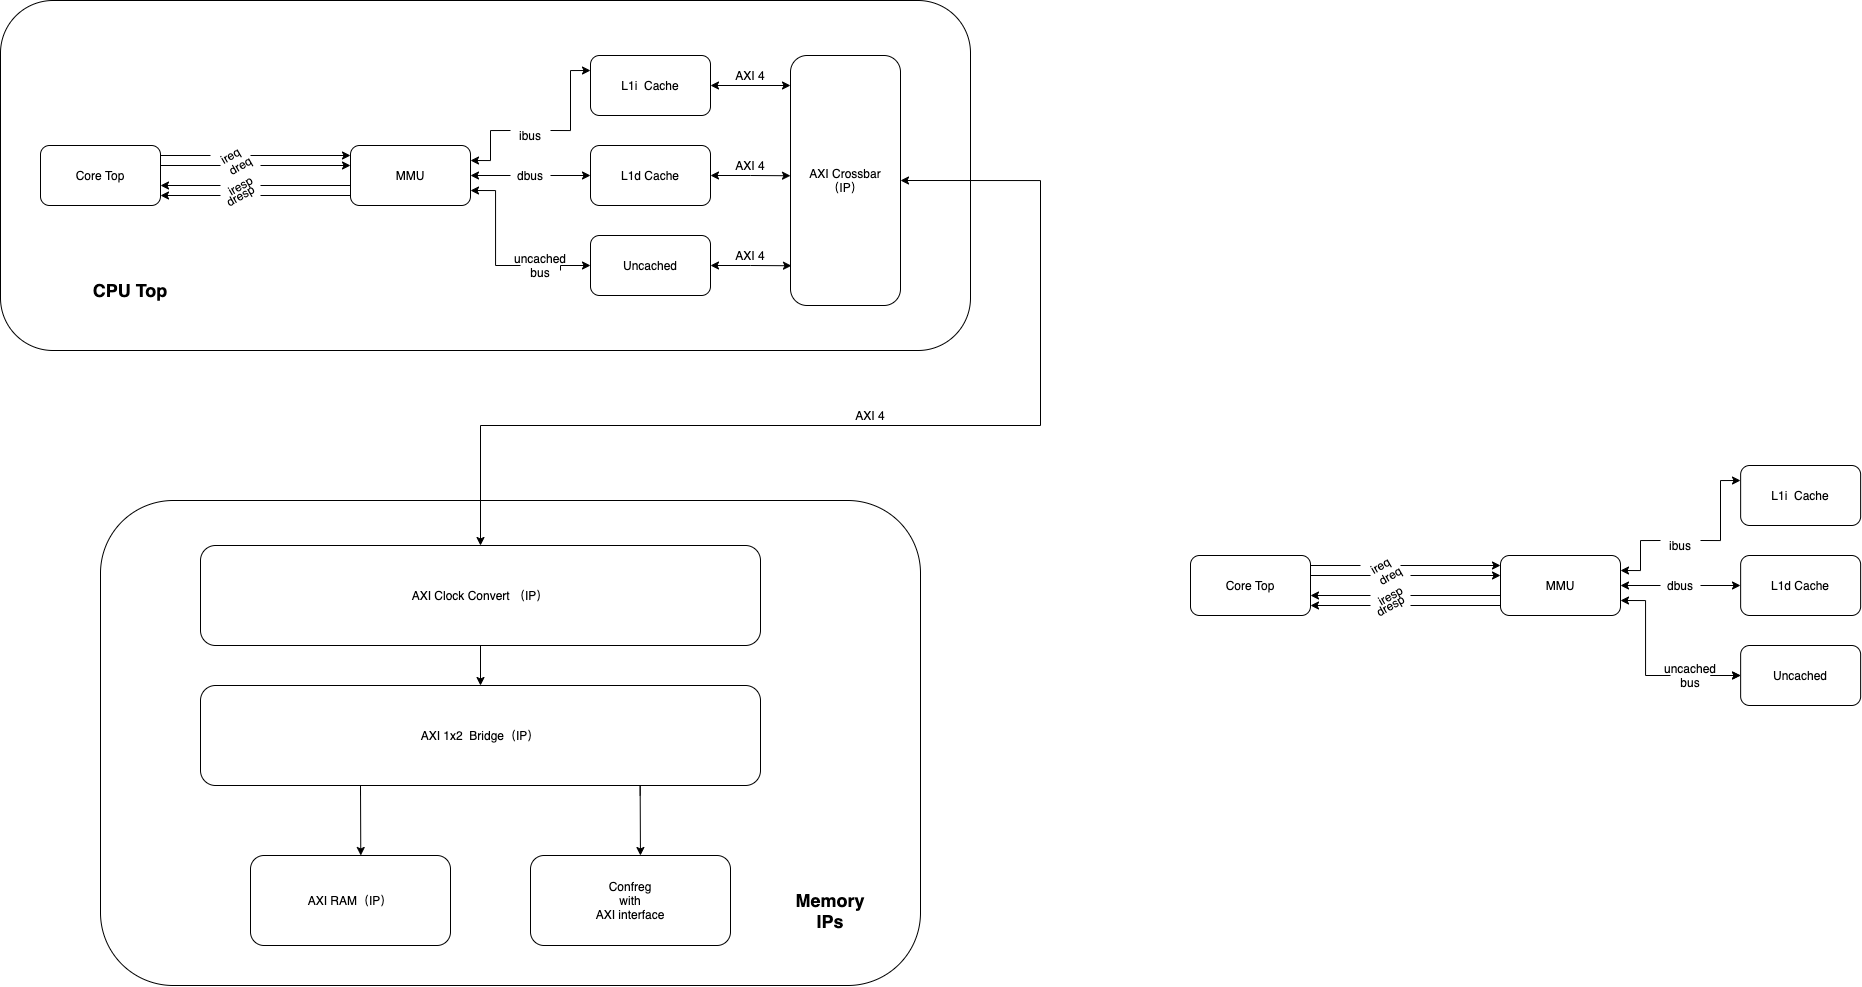

The diagram above was exported from draw.io. Its source (the exported page's mxGraphModel, read from the mxfile embedded in the PNG):
<mxGraphModel dx="676" dy="800" grid="1" gridSize="10" guides="1" tooltips="1" connect="1" arrows="1" fold="1" page="1" pageScale="1" pageWidth="1654" pageHeight="1169" math="0" shadow="0">
  <root>
    <mxCell id="0" />
    <mxCell id="1" parent="0" />
    <mxCell id="72" value="" style="rounded=1;whiteSpace=wrap;html=1;" parent="1" vertex="1">
      <mxGeometry x="100" y="555" width="820" height="485" as="geometry" />
    </mxCell>
    <mxCell id="5" value="" style="rounded=1;whiteSpace=wrap;html=1;" parent="1" vertex="1">
      <mxGeometry y="55" width="970" height="350" as="geometry" />
    </mxCell>
    <mxCell id="2" value="Core Top" style="rounded=1;whiteSpace=wrap;html=1;" parent="1" vertex="1">
      <mxGeometry x="40" y="200" width="120" height="60" as="geometry" />
    </mxCell>
    <mxCell id="51" style="edgeStyle=orthogonalEdgeStyle;rounded=0;orthogonalLoop=1;jettySize=auto;html=1;exitX=1;exitY=0.5;exitDx=0;exitDy=0;endArrow=classic;startArrow=classic;entryX=0.5;entryY=0;entryDx=0;entryDy=0;" parent="1" source="3" target="53" edge="1">
      <mxGeometry relative="1" as="geometry">
        <mxPoint x="480" y="570" as="targetPoint" />
        <Array as="points">
          <mxPoint x="1040" y="235" />
          <mxPoint x="1040" y="480" />
          <mxPoint x="480" y="480" />
        </Array>
      </mxGeometry>
    </mxCell>
    <mxCell id="3" value="AXI Crossbar&lt;br&gt;（IP）" style="rounded=1;whiteSpace=wrap;html=1;" parent="1" vertex="1">
      <mxGeometry x="790" y="110" width="110" height="250" as="geometry" />
    </mxCell>
    <mxCell id="4" value="MMU" style="rounded=1;whiteSpace=wrap;html=1;" parent="1" vertex="1">
      <mxGeometry x="350" y="200" width="120" height="60" as="geometry" />
    </mxCell>
    <mxCell id="7" value="" style="endArrow=classic;html=1;startArrow=none;" parent="1" source="15" edge="1">
      <mxGeometry width="50" height="50" relative="1" as="geometry">
        <mxPoint x="160" y="210" as="sourcePoint" />
        <mxPoint x="350" y="210" as="targetPoint" />
      </mxGeometry>
    </mxCell>
    <mxCell id="8" value="" style="endArrow=classic;html=1;startArrow=none;" parent="1" source="18" edge="1">
      <mxGeometry width="50" height="50" relative="1" as="geometry">
        <mxPoint x="160" y="220" as="sourcePoint" />
        <mxPoint x="350" y="220" as="targetPoint" />
      </mxGeometry>
    </mxCell>
    <mxCell id="10" value="" style="endArrow=classic;html=1;startArrow=none;" parent="1" source="16" edge="1">
      <mxGeometry width="50" height="50" relative="1" as="geometry">
        <mxPoint x="350" y="250" as="sourcePoint" />
        <mxPoint x="160" y="250" as="targetPoint" />
      </mxGeometry>
    </mxCell>
    <mxCell id="12" value="" style="endArrow=classic;html=1;startArrow=none;" parent="1" source="17" edge="1">
      <mxGeometry width="50" height="50" relative="1" as="geometry">
        <mxPoint x="350" y="240" as="sourcePoint" />
        <mxPoint x="160" y="240" as="targetPoint" />
      </mxGeometry>
    </mxCell>
    <mxCell id="18" value="dreq" style="text;html=1;strokeColor=none;fillColor=none;align=center;verticalAlign=middle;whiteSpace=wrap;rounded=0;rotation=-30;" parent="1" vertex="1">
      <mxGeometry x="220" y="210" width="40" height="20" as="geometry" />
    </mxCell>
    <mxCell id="21" value="" style="endArrow=none;html=1;" parent="1" target="18" edge="1">
      <mxGeometry width="50" height="50" relative="1" as="geometry">
        <mxPoint x="160" y="220" as="sourcePoint" />
        <mxPoint x="350" y="220" as="targetPoint" />
      </mxGeometry>
    </mxCell>
    <mxCell id="15" value="ireq" style="text;html=1;strokeColor=none;fillColor=none;align=center;verticalAlign=middle;whiteSpace=wrap;rounded=0;rotation=-30;" parent="1" vertex="1">
      <mxGeometry x="210" y="200" width="40" height="20" as="geometry" />
    </mxCell>
    <mxCell id="22" value="" style="endArrow=none;html=1;" parent="1" target="15" edge="1">
      <mxGeometry width="50" height="50" relative="1" as="geometry">
        <mxPoint x="160" y="210" as="sourcePoint" />
        <mxPoint x="350" y="210" as="targetPoint" />
      </mxGeometry>
    </mxCell>
    <mxCell id="16" value="dresp" style="text;html=1;strokeColor=none;fillColor=none;align=center;verticalAlign=middle;whiteSpace=wrap;rounded=0;rotation=-30;" parent="1" vertex="1">
      <mxGeometry x="220" y="240" width="40" height="20" as="geometry" />
    </mxCell>
    <mxCell id="23" value="" style="endArrow=none;html=1;" parent="1" target="16" edge="1">
      <mxGeometry width="50" height="50" relative="1" as="geometry">
        <mxPoint x="350" y="250" as="sourcePoint" />
        <mxPoint x="160" y="250" as="targetPoint" />
      </mxGeometry>
    </mxCell>
    <mxCell id="17" value="iresp" style="text;html=1;strokeColor=none;fillColor=none;align=center;verticalAlign=middle;whiteSpace=wrap;rounded=0;rotation=-30;" parent="1" vertex="1">
      <mxGeometry x="220" y="230" width="40" height="20" as="geometry" />
    </mxCell>
    <mxCell id="24" value="" style="endArrow=none;html=1;" parent="1" target="17" edge="1">
      <mxGeometry width="50" height="50" relative="1" as="geometry">
        <mxPoint x="350" y="240" as="sourcePoint" />
        <mxPoint x="160" y="240" as="targetPoint" />
      </mxGeometry>
    </mxCell>
    <mxCell id="31" style="edgeStyle=orthogonalEdgeStyle;rounded=0;orthogonalLoop=1;jettySize=auto;html=1;exitX=0;exitY=0.25;exitDx=0;exitDy=0;entryX=1;entryY=0.25;entryDx=0;entryDy=0;endArrow=classic;startArrow=none;" parent="1" source="41" target="4" edge="1">
      <mxGeometry relative="1" as="geometry">
        <mxPoint x="500" y="210" as="targetPoint" />
      </mxGeometry>
    </mxCell>
    <mxCell id="47" style="edgeStyle=orthogonalEdgeStyle;rounded=0;orthogonalLoop=1;jettySize=auto;html=1;exitX=1;exitY=0.5;exitDx=0;exitDy=0;entryX=0;entryY=0.12;entryDx=0;entryDy=0;entryPerimeter=0;endArrow=classic;startArrow=classic;" parent="1" source="28" target="3" edge="1">
      <mxGeometry relative="1" as="geometry" />
    </mxCell>
    <mxCell id="28" value="L1i&amp;nbsp; Cache" style="rounded=1;whiteSpace=wrap;html=1;" parent="1" vertex="1">
      <mxGeometry x="590" y="110" width="120" height="60" as="geometry" />
    </mxCell>
    <mxCell id="32" style="edgeStyle=orthogonalEdgeStyle;rounded=0;orthogonalLoop=1;jettySize=auto;html=1;exitX=0;exitY=0.5;exitDx=0;exitDy=0;entryX=1;entryY=0.5;entryDx=0;entryDy=0;endArrow=classic;startArrow=none;" parent="1" source="40" target="4" edge="1">
      <mxGeometry relative="1" as="geometry" />
    </mxCell>
    <mxCell id="48" style="edgeStyle=orthogonalEdgeStyle;rounded=0;orthogonalLoop=1;jettySize=auto;html=1;exitX=1;exitY=0.5;exitDx=0;exitDy=0;entryX=0;entryY=0.481;entryDx=0;entryDy=0;entryPerimeter=0;endArrow=classic;startArrow=classic;" parent="1" source="29" target="3" edge="1">
      <mxGeometry relative="1" as="geometry" />
    </mxCell>
    <mxCell id="29" value="L1d Cache" style="rounded=1;whiteSpace=wrap;html=1;" parent="1" vertex="1">
      <mxGeometry x="590" y="200" width="120" height="60" as="geometry" />
    </mxCell>
    <mxCell id="33" style="edgeStyle=orthogonalEdgeStyle;rounded=0;orthogonalLoop=1;jettySize=auto;html=1;exitX=0;exitY=0.5;exitDx=0;exitDy=0;entryX=1;entryY=0.75;entryDx=0;entryDy=0;endArrow=classic;startArrow=none;" parent="1" source="39" target="4" edge="1">
      <mxGeometry relative="1" as="geometry" />
    </mxCell>
    <mxCell id="50" style="edgeStyle=orthogonalEdgeStyle;rounded=0;orthogonalLoop=1;jettySize=auto;html=1;exitX=1;exitY=0.5;exitDx=0;exitDy=0;entryX=0.009;entryY=0.841;entryDx=0;entryDy=0;entryPerimeter=0;endArrow=classic;startArrow=classic;" parent="1" source="30" target="3" edge="1">
      <mxGeometry relative="1" as="geometry" />
    </mxCell>
    <mxCell id="30" value="Uncached" style="rounded=1;whiteSpace=wrap;html=1;" parent="1" vertex="1">
      <mxGeometry x="590" y="290" width="120" height="60" as="geometry" />
    </mxCell>
    <mxCell id="36" value="&lt;font style=&quot;font-size: 18px&quot;&gt;&lt;b&gt;CPU Top&lt;/b&gt;&lt;/font&gt;" style="text;html=1;strokeColor=none;fillColor=none;align=center;verticalAlign=middle;whiteSpace=wrap;rounded=0;" parent="1" vertex="1">
      <mxGeometry x="60" y="320" width="140" height="50" as="geometry" />
    </mxCell>
    <mxCell id="41" value="ibus" style="text;html=1;strokeColor=none;fillColor=none;align=center;verticalAlign=middle;whiteSpace=wrap;rounded=0;" parent="1" vertex="1">
      <mxGeometry x="510" y="180" width="40" height="20" as="geometry" />
    </mxCell>
    <mxCell id="43" value="" style="edgeStyle=orthogonalEdgeStyle;rounded=0;orthogonalLoop=1;jettySize=auto;html=1;exitX=0;exitY=0.25;exitDx=0;exitDy=0;entryX=1;entryY=0.25;entryDx=0;entryDy=0;endArrow=none;startArrow=classic;" parent="1" source="28" target="41" edge="1">
      <mxGeometry relative="1" as="geometry">
        <mxPoint x="470" y="215" as="targetPoint" />
        <mxPoint x="590" y="125" as="sourcePoint" />
      </mxGeometry>
    </mxCell>
    <mxCell id="40" value="dbus" style="text;html=1;strokeColor=none;fillColor=none;align=center;verticalAlign=middle;whiteSpace=wrap;rounded=0;" parent="1" vertex="1">
      <mxGeometry x="510" y="220" width="40" height="20" as="geometry" />
    </mxCell>
    <mxCell id="44" value="" style="edgeStyle=orthogonalEdgeStyle;rounded=0;orthogonalLoop=1;jettySize=auto;html=1;exitX=0;exitY=0.5;exitDx=0;exitDy=0;entryX=1;entryY=0.5;entryDx=0;entryDy=0;endArrow=none;startArrow=classic;" parent="1" source="29" target="40" edge="1">
      <mxGeometry relative="1" as="geometry">
        <mxPoint x="590" y="230" as="sourcePoint" />
        <mxPoint x="470" y="230" as="targetPoint" />
      </mxGeometry>
    </mxCell>
    <mxCell id="39" value="uncached bus" style="text;html=1;strokeColor=none;fillColor=none;align=center;verticalAlign=middle;whiteSpace=wrap;rounded=0;" parent="1" vertex="1">
      <mxGeometry x="520" y="310" width="40" height="20" as="geometry" />
    </mxCell>
    <mxCell id="45" value="" style="edgeStyle=orthogonalEdgeStyle;rounded=0;orthogonalLoop=1;jettySize=auto;html=1;exitX=0;exitY=0.5;exitDx=0;exitDy=0;entryX=1;entryY=0.75;entryDx=0;entryDy=0;endArrow=none;startArrow=classic;" parent="1" source="30" target="39" edge="1">
      <mxGeometry relative="1" as="geometry">
        <mxPoint x="590" y="320" as="sourcePoint" />
        <mxPoint x="470" y="245" as="targetPoint" />
      </mxGeometry>
    </mxCell>
    <mxCell id="55" value="AXI 1x2&amp;nbsp; Bridge（IP）" style="rounded=1;whiteSpace=wrap;html=1;" parent="1" vertex="1">
      <mxGeometry x="200" y="740" width="560" height="100" as="geometry" />
    </mxCell>
    <mxCell id="59" value="AXI RAM（IP）" style="rounded=1;whiteSpace=wrap;html=1;" parent="1" vertex="1">
      <mxGeometry x="250" y="910" width="200" height="90" as="geometry" />
    </mxCell>
    <mxCell id="61" value="Confreg&lt;br&gt;with&lt;br&gt;AXI interface" style="rounded=1;whiteSpace=wrap;html=1;" parent="1" vertex="1">
      <mxGeometry x="530" y="910" width="200" height="90" as="geometry" />
    </mxCell>
    <mxCell id="68" style="edgeStyle=orthogonalEdgeStyle;rounded=0;orthogonalLoop=1;jettySize=auto;html=1;" parent="1" edge="1">
      <mxGeometry relative="1" as="geometry">
        <mxPoint x="360" y="849.9700000000003" as="sourcePoint" />
        <mxPoint x="360.28999999999996" y="910" as="targetPoint" />
        <Array as="points">
          <mxPoint x="360" y="839.97" />
          <mxPoint x="360" y="839.97" />
        </Array>
      </mxGeometry>
    </mxCell>
    <mxCell id="71" style="edgeStyle=orthogonalEdgeStyle;rounded=0;orthogonalLoop=1;jettySize=auto;html=1;" parent="1" edge="1">
      <mxGeometry relative="1" as="geometry">
        <mxPoint x="639.6600000000001" y="849.9700000000003" as="sourcePoint" />
        <mxPoint x="639.95" y="910" as="targetPoint" />
        <Array as="points">
          <mxPoint x="639.6600000000001" y="839.97" />
          <mxPoint x="639.6600000000001" y="839.97" />
        </Array>
      </mxGeometry>
    </mxCell>
    <mxCell id="74" style="edgeStyle=orthogonalEdgeStyle;rounded=0;orthogonalLoop=1;jettySize=auto;html=1;exitX=0.5;exitY=1;exitDx=0;exitDy=0;entryX=0.5;entryY=0;entryDx=0;entryDy=0;" parent="1" source="53" target="55" edge="1">
      <mxGeometry relative="1" as="geometry" />
    </mxCell>
    <mxCell id="53" value="AXI Clock Convert （IP）" style="rounded=1;whiteSpace=wrap;html=1;" parent="1" vertex="1">
      <mxGeometry x="200" y="600" width="560" height="100" as="geometry" />
    </mxCell>
    <mxCell id="76" value="&lt;span style=&quot;font-size: 18px&quot;&gt;&lt;b&gt;Memory&lt;br&gt;IPs&lt;br&gt;&lt;/b&gt;&lt;/span&gt;" style="text;html=1;strokeColor=none;fillColor=none;align=center;verticalAlign=middle;whiteSpace=wrap;rounded=0;" parent="1" vertex="1">
      <mxGeometry x="760" y="940" width="140" height="50" as="geometry" />
    </mxCell>
    <mxCell id="80" value="AXI 4" style="text;html=1;strokeColor=none;fillColor=none;align=center;verticalAlign=middle;whiteSpace=wrap;rounded=0;" parent="1" vertex="1">
      <mxGeometry x="730" y="300" width="40" height="20" as="geometry" />
    </mxCell>
    <mxCell id="81" value="AXI 4" style="text;html=1;strokeColor=none;fillColor=none;align=center;verticalAlign=middle;whiteSpace=wrap;rounded=0;" parent="1" vertex="1">
      <mxGeometry x="730" y="210" width="40" height="20" as="geometry" />
    </mxCell>
    <mxCell id="82" value="AXI 4" style="text;html=1;strokeColor=none;fillColor=none;align=center;verticalAlign=middle;whiteSpace=wrap;rounded=0;" parent="1" vertex="1">
      <mxGeometry x="730" y="120" width="40" height="20" as="geometry" />
    </mxCell>
    <mxCell id="84" value="AXI 4" style="text;html=1;strokeColor=none;fillColor=none;align=center;verticalAlign=middle;whiteSpace=wrap;rounded=0;" parent="1" vertex="1">
      <mxGeometry x="850" y="460" width="40" height="20" as="geometry" />
    </mxCell>
    <mxCell id="N1We6I7Cr33sKTq-1dcu-84" value="Core Top" style="rounded=1;whiteSpace=wrap;html=1;" vertex="1" parent="1">
      <mxGeometry x="1190" y="610" width="120" height="60" as="geometry" />
    </mxCell>
    <mxCell id="N1We6I7Cr33sKTq-1dcu-85" value="MMU" style="rounded=1;whiteSpace=wrap;html=1;" vertex="1" parent="1">
      <mxGeometry x="1500" y="610" width="120" height="60" as="geometry" />
    </mxCell>
    <mxCell id="N1We6I7Cr33sKTq-1dcu-86" value="" style="endArrow=classic;html=1;startArrow=none;" edge="1" parent="1" source="N1We6I7Cr33sKTq-1dcu-92">
      <mxGeometry width="50" height="50" relative="1" as="geometry">
        <mxPoint x="1310" y="620" as="sourcePoint" />
        <mxPoint x="1500" y="620" as="targetPoint" />
      </mxGeometry>
    </mxCell>
    <mxCell id="N1We6I7Cr33sKTq-1dcu-87" value="" style="endArrow=classic;html=1;startArrow=none;" edge="1" parent="1" source="N1We6I7Cr33sKTq-1dcu-90">
      <mxGeometry width="50" height="50" relative="1" as="geometry">
        <mxPoint x="1310" y="630" as="sourcePoint" />
        <mxPoint x="1500" y="630" as="targetPoint" />
      </mxGeometry>
    </mxCell>
    <mxCell id="N1We6I7Cr33sKTq-1dcu-88" value="" style="endArrow=classic;html=1;startArrow=none;" edge="1" parent="1" source="N1We6I7Cr33sKTq-1dcu-94">
      <mxGeometry width="50" height="50" relative="1" as="geometry">
        <mxPoint x="1500" y="660" as="sourcePoint" />
        <mxPoint x="1310" y="660" as="targetPoint" />
      </mxGeometry>
    </mxCell>
    <mxCell id="N1We6I7Cr33sKTq-1dcu-89" value="" style="endArrow=classic;html=1;startArrow=none;" edge="1" parent="1" source="N1We6I7Cr33sKTq-1dcu-96">
      <mxGeometry width="50" height="50" relative="1" as="geometry">
        <mxPoint x="1500" y="650" as="sourcePoint" />
        <mxPoint x="1310" y="650" as="targetPoint" />
      </mxGeometry>
    </mxCell>
    <mxCell id="N1We6I7Cr33sKTq-1dcu-90" value="dreq" style="text;html=1;strokeColor=none;fillColor=none;align=center;verticalAlign=middle;whiteSpace=wrap;rounded=0;rotation=-30;" vertex="1" parent="1">
      <mxGeometry x="1370" y="620" width="40" height="20" as="geometry" />
    </mxCell>
    <mxCell id="N1We6I7Cr33sKTq-1dcu-91" value="" style="endArrow=none;html=1;" edge="1" parent="1" target="N1We6I7Cr33sKTq-1dcu-90">
      <mxGeometry width="50" height="50" relative="1" as="geometry">
        <mxPoint x="1310" y="630" as="sourcePoint" />
        <mxPoint x="1500" y="630" as="targetPoint" />
      </mxGeometry>
    </mxCell>
    <mxCell id="N1We6I7Cr33sKTq-1dcu-92" value="ireq" style="text;html=1;strokeColor=none;fillColor=none;align=center;verticalAlign=middle;whiteSpace=wrap;rounded=0;rotation=-30;" vertex="1" parent="1">
      <mxGeometry x="1360" y="610" width="40" height="20" as="geometry" />
    </mxCell>
    <mxCell id="N1We6I7Cr33sKTq-1dcu-93" value="" style="endArrow=none;html=1;" edge="1" parent="1" target="N1We6I7Cr33sKTq-1dcu-92">
      <mxGeometry width="50" height="50" relative="1" as="geometry">
        <mxPoint x="1310" y="620" as="sourcePoint" />
        <mxPoint x="1500" y="620" as="targetPoint" />
      </mxGeometry>
    </mxCell>
    <mxCell id="N1We6I7Cr33sKTq-1dcu-94" value="dresp" style="text;html=1;strokeColor=none;fillColor=none;align=center;verticalAlign=middle;whiteSpace=wrap;rounded=0;rotation=-30;" vertex="1" parent="1">
      <mxGeometry x="1370" y="650" width="40" height="20" as="geometry" />
    </mxCell>
    <mxCell id="N1We6I7Cr33sKTq-1dcu-95" value="" style="endArrow=none;html=1;" edge="1" parent="1" target="N1We6I7Cr33sKTq-1dcu-94">
      <mxGeometry width="50" height="50" relative="1" as="geometry">
        <mxPoint x="1500" y="660" as="sourcePoint" />
        <mxPoint x="1310" y="660" as="targetPoint" />
      </mxGeometry>
    </mxCell>
    <mxCell id="N1We6I7Cr33sKTq-1dcu-96" value="iresp" style="text;html=1;strokeColor=none;fillColor=none;align=center;verticalAlign=middle;whiteSpace=wrap;rounded=0;rotation=-30;" vertex="1" parent="1">
      <mxGeometry x="1370" y="640" width="40" height="20" as="geometry" />
    </mxCell>
    <mxCell id="N1We6I7Cr33sKTq-1dcu-97" value="" style="endArrow=none;html=1;" edge="1" parent="1" target="N1We6I7Cr33sKTq-1dcu-96">
      <mxGeometry width="50" height="50" relative="1" as="geometry">
        <mxPoint x="1500" y="650" as="sourcePoint" />
        <mxPoint x="1310" y="650" as="targetPoint" />
      </mxGeometry>
    </mxCell>
    <mxCell id="N1We6I7Cr33sKTq-1dcu-98" style="edgeStyle=orthogonalEdgeStyle;rounded=0;orthogonalLoop=1;jettySize=auto;html=1;exitX=0;exitY=0.25;exitDx=0;exitDy=0;entryX=1;entryY=0.25;entryDx=0;entryDy=0;endArrow=classic;startArrow=none;" edge="1" parent="1" source="N1We6I7Cr33sKTq-1dcu-101" target="N1We6I7Cr33sKTq-1dcu-85">
      <mxGeometry relative="1" as="geometry">
        <mxPoint x="1650" y="620" as="targetPoint" />
      </mxGeometry>
    </mxCell>
    <mxCell id="N1We6I7Cr33sKTq-1dcu-99" style="edgeStyle=orthogonalEdgeStyle;rounded=0;orthogonalLoop=1;jettySize=auto;html=1;exitX=0;exitY=0.5;exitDx=0;exitDy=0;entryX=1;entryY=0.5;entryDx=0;entryDy=0;endArrow=classic;startArrow=none;" edge="1" parent="1" source="N1We6I7Cr33sKTq-1dcu-103" target="N1We6I7Cr33sKTq-1dcu-85">
      <mxGeometry relative="1" as="geometry" />
    </mxCell>
    <mxCell id="N1We6I7Cr33sKTq-1dcu-100" style="edgeStyle=orthogonalEdgeStyle;rounded=0;orthogonalLoop=1;jettySize=auto;html=1;exitX=0;exitY=0.5;exitDx=0;exitDy=0;entryX=1;entryY=0.75;entryDx=0;entryDy=0;endArrow=classic;startArrow=none;" edge="1" parent="1" source="N1We6I7Cr33sKTq-1dcu-105" target="N1We6I7Cr33sKTq-1dcu-85">
      <mxGeometry relative="1" as="geometry" />
    </mxCell>
    <mxCell id="N1We6I7Cr33sKTq-1dcu-101" value="ibus" style="text;html=1;strokeColor=none;fillColor=none;align=center;verticalAlign=middle;whiteSpace=wrap;rounded=0;" vertex="1" parent="1">
      <mxGeometry x="1660" y="590" width="40" height="20" as="geometry" />
    </mxCell>
    <mxCell id="N1We6I7Cr33sKTq-1dcu-102" value="" style="edgeStyle=orthogonalEdgeStyle;rounded=0;orthogonalLoop=1;jettySize=auto;html=1;exitX=0;exitY=0.25;exitDx=0;exitDy=0;entryX=1;entryY=0.25;entryDx=0;entryDy=0;endArrow=none;startArrow=classic;" edge="1" parent="1" target="N1We6I7Cr33sKTq-1dcu-101">
      <mxGeometry relative="1" as="geometry">
        <mxPoint x="1620" y="625" as="targetPoint" />
        <mxPoint x="1740" y="535" as="sourcePoint" />
      </mxGeometry>
    </mxCell>
    <mxCell id="N1We6I7Cr33sKTq-1dcu-103" value="dbus" style="text;html=1;strokeColor=none;fillColor=none;align=center;verticalAlign=middle;whiteSpace=wrap;rounded=0;" vertex="1" parent="1">
      <mxGeometry x="1660" y="630" width="40" height="20" as="geometry" />
    </mxCell>
    <mxCell id="N1We6I7Cr33sKTq-1dcu-104" value="" style="edgeStyle=orthogonalEdgeStyle;rounded=0;orthogonalLoop=1;jettySize=auto;html=1;exitX=0;exitY=0.5;exitDx=0;exitDy=0;entryX=1;entryY=0.5;entryDx=0;entryDy=0;endArrow=none;startArrow=classic;" edge="1" parent="1" target="N1We6I7Cr33sKTq-1dcu-103">
      <mxGeometry relative="1" as="geometry">
        <mxPoint x="1740" y="640" as="sourcePoint" />
        <mxPoint x="1620" y="640" as="targetPoint" />
      </mxGeometry>
    </mxCell>
    <mxCell id="N1We6I7Cr33sKTq-1dcu-105" value="uncached bus" style="text;html=1;strokeColor=none;fillColor=none;align=center;verticalAlign=middle;whiteSpace=wrap;rounded=0;" vertex="1" parent="1">
      <mxGeometry x="1670" y="720" width="40" height="20" as="geometry" />
    </mxCell>
    <mxCell id="N1We6I7Cr33sKTq-1dcu-106" value="" style="edgeStyle=orthogonalEdgeStyle;rounded=0;orthogonalLoop=1;jettySize=auto;html=1;exitX=0;exitY=0.5;exitDx=0;exitDy=0;endArrow=none;startArrow=classic;" edge="1" parent="1">
      <mxGeometry relative="1" as="geometry">
        <mxPoint x="1740" y="730" as="sourcePoint" />
        <mxPoint x="1710" y="730" as="targetPoint" />
      </mxGeometry>
    </mxCell>
    <mxCell id="N1We6I7Cr33sKTq-1dcu-107" value="L1i&amp;nbsp; Cache" style="rounded=1;whiteSpace=wrap;html=1;" vertex="1" parent="1">
      <mxGeometry x="1740.1399999999999" y="520" width="120" height="60" as="geometry" />
    </mxCell>
    <mxCell id="N1We6I7Cr33sKTq-1dcu-108" value="L1d Cache" style="rounded=1;whiteSpace=wrap;html=1;" vertex="1" parent="1">
      <mxGeometry x="1740.1399999999999" y="610" width="120" height="60" as="geometry" />
    </mxCell>
    <mxCell id="N1We6I7Cr33sKTq-1dcu-109" value="Uncached" style="rounded=1;whiteSpace=wrap;html=1;" vertex="1" parent="1">
      <mxGeometry x="1740.1399999999999" y="700" width="120" height="60" as="geometry" />
    </mxCell>
    <mxCell id="N1We6I7Cr33sKTq-1dcu-110" value="" style="edgeStyle=orthogonalEdgeStyle;rounded=0;orthogonalLoop=1;jettySize=auto;html=1;exitX=0;exitY=0.5;exitDx=0;exitDy=0;endArrow=none;startArrow=classic;" edge="1" parent="1" source="N1We6I7Cr33sKTq-1dcu-109">
      <mxGeometry relative="1" as="geometry">
        <mxPoint x="1740.1399999999999" y="730" as="sourcePoint" />
        <mxPoint x="1710" y="730" as="targetPoint" />
      </mxGeometry>
    </mxCell>
  </root>
</mxGraphModel>